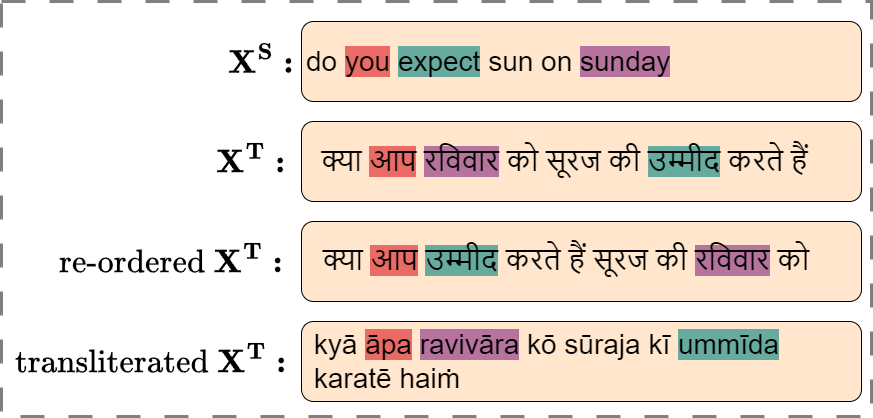

The diagram above was exported from draw.io. Its source (the exported page's mxGraphModel, read from the mxfile embedded in the PNG):
<mxGraphModel dx="2537" dy="2093" grid="1" gridSize="10" guides="1" tooltips="1" connect="1" arrows="1" fold="1" page="1" pageScale="1" pageWidth="850" pageHeight="1100" math="1" shadow="0">
  <root>
    <mxCell id="0" />
    <mxCell id="1" parent="0" />
    <mxCell id="5HKKpVsKgvSc2k6By5kc-1" value="" style="rounded=0;whiteSpace=wrap;html=1;strokeColor=#808080;dashed=1;dashPattern=8 8;strokeWidth=3;perimeterSpacing=0;" parent="1" vertex="1">
      <mxGeometry x="-220" y="-310" width="870" height="415" as="geometry" />
    </mxCell>
    <mxCell id="5HKKpVsKgvSc2k6By5kc-2" value="&lt;div style=&quot;&quot;&gt;&lt;div style=&quot;&quot;&gt;&lt;span style=&quot;text-align: center;&quot;&gt;&lt;font style=&quot;font-size: 28px;&quot;&gt;&amp;nbsp;kyā &lt;span style=&quot;background-color: rgb(234, 107, 102);&quot;&gt;āpa&lt;/span&gt; &lt;span style=&quot;background-color: rgb(181, 115, 157);&quot;&gt;ravivāra&lt;/span&gt; kō sūraja kī &lt;span style=&quot;background-color: rgb(103, 171, 159);&quot;&gt;ummīda&lt;/span&gt;&amp;nbsp; &amp;nbsp;karatē haiṁ&amp;nbsp;&amp;nbsp;&lt;/font&gt;&lt;/span&gt;&lt;br&gt;&lt;/div&gt;&lt;/div&gt;" style="rounded=1;whiteSpace=wrap;html=1;align=left;verticalAlign=middle;spacingLeft=0;strokeColor=#000000;fillColor=#ffe6cc;spacingTop=0;spacing=5;" parent="1" vertex="1">
      <mxGeometry x="80" y="10" width="560" height="80" as="geometry" />
    </mxCell>
    <mxCell id="5HKKpVsKgvSc2k6By5kc-3" value="&lt;div style=&quot;font-size: 28px;&quot;&gt;&lt;div style=&quot;&quot;&gt;&lt;b style=&quot;text-align: center; border-color: var(--border-color);&quot;&gt;&lt;span style=&quot;border-color: var(--border-color); font-weight: 400;&quot;&gt;&lt;font style=&quot;font-size: 28px;&quot; face=&quot;Courier New&quot;&gt;&amp;nbsp;&lt;/font&gt;&lt;/span&gt;&lt;span style=&quot;background-color: initial; border-color: var(--border-color); font-weight: 400;&quot;&gt;क्या &lt;/span&gt;&lt;span style=&quot;border-color: var(--border-color); font-weight: 400; background-color: rgb(234, 107, 102);&quot;&gt;आप&lt;/span&gt;&lt;span style=&quot;background-color: initial; border-color: var(--border-color); font-weight: 400;&quot;&gt; &lt;/span&gt;&lt;span style=&quot;border-color: var(--border-color); font-weight: 400; background-color: rgb(103, 171, 159);&quot;&gt;उम्मीद&lt;/span&gt;&lt;span style=&quot;background-color: initial; border-color: var(--border-color); font-weight: 400;&quot;&gt; करते हैं सूरज की &lt;/span&gt;&lt;span style=&quot;border-color: var(--border-color); font-weight: 400; background-color: rgb(181, 115, 157);&quot;&gt;रविवार&lt;/span&gt;&lt;span style=&quot;background-color: initial; border-color: var(--border-color); font-weight: 400;&quot;&gt; को&lt;/span&gt;&lt;/b&gt;&lt;br&gt;&lt;/div&gt;&lt;/div&gt;" style="rounded=1;whiteSpace=wrap;html=1;align=left;verticalAlign=middle;spacingLeft=0;strokeColor=#000000;fillColor=#ffe6cc;spacingTop=0;spacing=5;" parent="1" vertex="1">
      <mxGeometry x="80" y="-90" width="560" height="80" as="geometry" />
    </mxCell>
    <mxCell id="5HKKpVsKgvSc2k6By5kc-4" value="&lt;font style=&quot;font-size: 28px;&quot;&gt;$$\mathbf{X^{T}:}$$&lt;/font&gt;" style="text;html=1;align=center;verticalAlign=middle;whiteSpace=wrap;rounded=0;" parent="1" vertex="1">
      <mxGeometry y="-165" width="60" height="30" as="geometry" />
    </mxCell>
    <mxCell id="5HKKpVsKgvSc2k6By5kc-5" value="&lt;div style=&quot;&quot;&gt;&lt;div style=&quot;&quot;&gt;&lt;span style=&quot;text-align: center; border-color: var(--border-color);&quot;&gt;&lt;font style=&quot;font-size: 28px;&quot;&gt;&amp;nbsp; क्या &lt;span style=&quot;background-color: rgb(234, 107, 102);&quot;&gt;आप&lt;/span&gt; &lt;span style=&quot;background-color: rgb(181, 115, 157);&quot;&gt;रविवार&lt;/span&gt; को सूरज की &lt;span style=&quot;background-color: rgb(103, 171, 159);&quot;&gt;उम्मीद&lt;/span&gt; करते हैं&amp;nbsp;&lt;/font&gt;&lt;/span&gt;&lt;br&gt;&lt;/div&gt;&lt;/div&gt;" style="rounded=1;whiteSpace=wrap;html=1;align=left;verticalAlign=middle;spacingLeft=0;strokeColor=#000000;fillColor=#ffe6cc;spacingTop=0;spacing=5;" parent="1" vertex="1">
      <mxGeometry x="80" y="-190" width="560" height="80" as="geometry" />
    </mxCell>
    <mxCell id="5HKKpVsKgvSc2k6By5kc-6" value="&lt;font style=&quot;font-size: 28px;&quot;&gt;$$\text{re-ordered }\mathbf{X^{T}:}$$&lt;/font&gt;" style="text;html=1;align=center;verticalAlign=middle;whiteSpace=wrap;rounded=0;" parent="1" vertex="1">
      <mxGeometry x="-80" y="-65" width="60" height="30" as="geometry" />
    </mxCell>
    <mxCell id="5HKKpVsKgvSc2k6By5kc-7" value="&lt;font style=&quot;font-size: 28px;&quot;&gt;$$\text{transliterated }\mathbf{X^{T}:}$$&lt;/font&gt;" style="text;html=1;align=center;verticalAlign=middle;whiteSpace=wrap;rounded=0;" parent="1" vertex="1">
      <mxGeometry x="-100" y="35" width="60" height="30" as="geometry" />
    </mxCell>
    <mxCell id="9w4eE6LHBtbHrZoFdfFd-1" value="&lt;div style=&quot;font-size: 28px;&quot;&gt;&lt;div style=&quot;&quot;&gt;&lt;span style=&quot;background-color: initial; border-color: var(--border-color);&quot;&gt;do &lt;/span&gt;&lt;span style=&quot;border-color: var(--border-color); background-color: rgb(234, 107, 102);&quot;&gt;you&lt;/span&gt;&lt;span style=&quot;background-color: initial; border-color: var(--border-color);&quot;&gt; &lt;/span&gt;&lt;span style=&quot;border-color: var(--border-color); background-color: rgb(103, 171, 159);&quot;&gt;expect&lt;/span&gt;&lt;span style=&quot;background-color: initial; border-color: var(--border-color);&quot;&gt; sun on &lt;/span&gt;&lt;span style=&quot;border-color: var(--border-color); background-color: rgb(181, 115, 157);&quot;&gt;sunday&lt;/span&gt;&lt;/div&gt;&lt;/div&gt;" style="rounded=1;whiteSpace=wrap;html=1;align=left;verticalAlign=middle;spacingLeft=0;strokeColor=#000000;fillColor=#ffe6cc;spacingTop=0;spacing=5;" vertex="1" parent="1">
      <mxGeometry x="80" y="-290" width="560" height="80" as="geometry" />
    </mxCell>
    <mxCell id="9w4eE6LHBtbHrZoFdfFd-2" value="&lt;font style=&quot;font-size: 28px;&quot;&gt;$$\mathbf{X^{S}:}$$&lt;/font&gt;" style="text;html=1;align=center;verticalAlign=middle;whiteSpace=wrap;rounded=0;" vertex="1" parent="1">
      <mxGeometry x="10" y="-265" width="60" height="30" as="geometry" />
    </mxCell>
  </root>
</mxGraphModel>